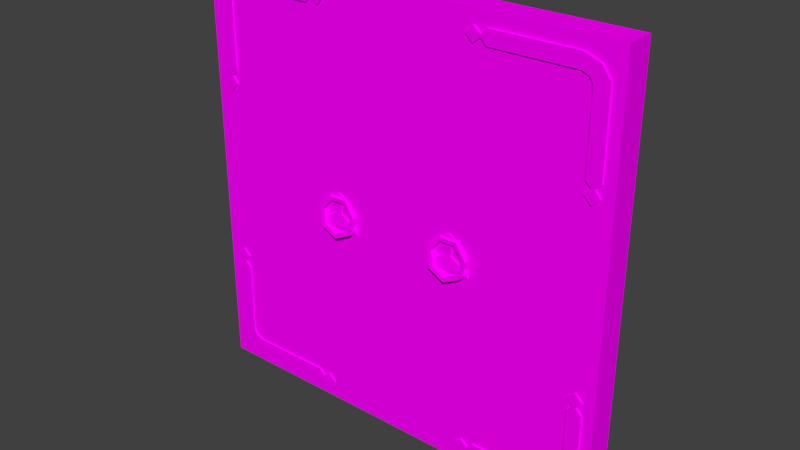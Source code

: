 # Source: Gateway.blend  (saved by Blender 2.79.0; exported with 4.5.12 LTS)
import bpy
from mathutils import Matrix  # noqa: F401  (used for matrix-valued properties, if any)

bpy.ops.wm.read_factory_settings(use_empty=True)
scene = bpy.context.scene
scene.name = 'Scene'

# ---- collections
col_collection_1 = bpy.data.collections.new('Collection 1'); scene.collection.children.link(col_collection_1)

# ---- images (referenced by path relative to the original .blend; pixels are not part of the script)
import os
ASSET_DIR = os.environ.get("B2B_ASSET_DIR", "")  # directory of the original .blend (textures are referenced by path, not embedded)
HERE = os.path.dirname(os.path.abspath(__file__))  # packed textures are extracted next to this script under _unpacked/

def load_image(name, relpath, width, height, colorspace="sRGB"):
    """Load a texture the original file referenced (path relative to the .blend, or extracted next to this script)."""
    p = next((c for c in (os.path.join(HERE, relpath), os.path.join(ASSET_DIR, relpath)) if relpath and os.path.exists(c)), "")
    if p:
        img = bpy.data.images.load(p, check_existing=True)
        img.name = name
    else:  # same state as the original file: an image datablock whose file is absent (Cycles renders it pink)
        img = bpy.data.images.new(name, width, height)
        img.source = "FILE"
        img.filepath = "//" + (relpath or name)
    img.colorspace_settings.name = colorspace
    return img
img_ral_jpg = load_image('RAL.jpg', 'RAL.jpg', 1024, 1024, 'sRGB')

# ---- materials (node trees are filled in below, after node groups)
mat_material = bpy.data.materials.new('Material')
mat_material.alpha_threshold = 0.0
mat_material.roughness = 0.5
mat_material.line_color = (0.0, 0.0, 0.0, 1.0)

# ---- material node trees
mat_material.use_nodes = True; mat_material.node_tree.nodes.clear()
_N = mat_material.node_tree.nodes; _L = mat_material.node_tree.links
n0 = _N.new('ShaderNodeOutputMaterial'); n0.name = 'Вивід матеріалу'; n0.location = (300, 300)
n1 = _N.new('ShaderNodeBsdfDiffuse'); n1.name = 'Дифузія BSDF'; n1.location = (10, 300)
n2 = _N.new('ShaderNodeTexImage'); n2.name = 'Текстура з зображення'; n2.location = (-180, 300)
n2.width = 140
n2.image = img_ral_jpg
_L.new(n1.outputs[0], n0.inputs[0])
_L.new(n2.outputs[0], n1.inputs[0])
n0.is_active_output = True

# ---- world
world_world = bpy.data.worlds.new('World'); scene.world = world_world
world_world.color = (0.05088, 0.05088, 0.05088)
world_world.use_sun_shadow = False
world_world.sun_shadow_jitter_overblur = 0.0
world_world.cycles.sampling_method = 'MANUAL'

# ---- meshes
me_000 = bpy.data.meshes.new('Куб.000')
me_000.from_pydata([(-15.0, -1.0, 0.0), (-15.0, -1.0, 30.0), (-15.0, 1.0, 0.0), (-15.0, 1.0, 30.0), (0.0, -1.0, 0.0), (0.0, -1.0, 30.0), (0.0, 1.0, 0.0), (0.0, 1.0, 30.0), (-8.363, -1.0, 29.1), (-0.8058, -1.0, 27.9), (-1.416, -1.0, 28.69), (-2.534, -1.0, 29.1), (-0.8058, -1.0, 22.25), (-1.206, -1.0, 21.9), (-0.8058, -1.0, 21.4), (-1.306, -1.0, 20.9), (-1.806, -1.0, 21.4), (-1.406, -1.0, 21.9), (-1.806, -1.0, 22.25), (-1.806, -1.0, 27.5), (-2.038, -1.0, 27.89), (-2.534, -1.0, 28.1), (-8.367, -1.0, 28.1), (-8.777, -1.0, 28.5), (-9.276, -1.0, 28.1), (-9.774, -1.0, 28.6), (-9.276, -1.0, 29.1), (-8.777, -1.0, 28.7), (-8.363, -1.0, 0.8037), (-0.8058, -1.0, 2.003), (-1.416, -1.0, 1.218), (-2.534, -1.0, 0.8037), (-0.8058, -1.0, 7.649), (-1.206, -1.0, 8.008), (-0.8058, -1.0, 8.507), (-1.306, -1.0, 9.005), (-1.806, -1.0, 8.507), (-1.406, -1.0, 8.008), (-1.806, -1.0, 7.649), (-1.806, -1.0, 2.401), (-2.038, -1.0, 2.016), (-2.534, -1.0, 1.804), (-8.367, -1.0, 1.804), (-8.777, -1.0, 1.404), (-9.276, -1.0, 1.804), (-9.774, -1.0, 1.304), (-9.276, -1.0, 0.8037), (-8.777, -1.0, 1.204), (-8.363, -1.1, 29.1), (-0.8058, -1.1, 27.9), (-1.416, -1.1, 28.69), (-2.534, -1.1, 29.1), (-0.8058, -1.1, 22.25), (-1.206, -1.1, 21.9), (-0.8058, -1.1, 21.4), (-1.306, -1.1, 20.9), (-1.806, -1.1, 21.4), (-1.406, -1.1, 21.9), (-1.806, -1.1, 22.25), (-1.806, -1.1, 27.5), (-2.038, -1.1, 27.89), (-2.534, -1.1, 28.1), (-8.367, -1.1, 28.1), (-8.777, -1.1, 28.5), (-9.276, -1.1, 28.1), (-9.774, -1.1, 28.6), (-9.276, -1.1, 29.1), (-8.777, -1.1, 28.7), (-8.363, -1.1, 0.8037), (-0.8058, -1.1, 2.003), (-1.416, -1.1, 1.218), (-2.534, -1.1, 0.8037), (-0.8058, -1.1, 7.649), (-1.206, -1.1, 8.008), (-0.8058, -1.1, 8.507), (-1.306, -1.1, 9.005), (-1.806, -1.1, 8.507), (-1.406, -1.1, 8.008), (-1.806, -1.1, 7.649), (-1.806, -1.1, 2.401), (-2.038, -1.1, 2.016), (-2.534, -1.1, 1.804), (-8.367, -1.1, 1.804), (-8.777, -1.1, 1.404), (-9.276, -1.1, 1.804), (-9.774, -1.1, 1.304), (-9.276, -1.1, 0.8037), (-8.777, -1.1, 1.204), (-10.69, -0.9549, 16.15), (-10.54, -0.9549, 16.15), (-11.2, -0.9549, 15.84), (-10.03, -0.9549, 15.84), (-11.2, -0.9549, 15.66), (-10.03, -0.9549, 15.66), (-10.85, -0.9549, 15.42), (-10.38, -0.9549, 15.42), (-10.81, -0.9549, 14.74), (-10.41, -0.9549, 14.74), (-12.07, -0.9549, 13.97), (-9.153, -0.9549, 13.97), (-12.07, -0.9549, 13.77), (-9.153, -0.9549, 13.77), (-10.69, -1.07, 16.15), (-10.54, -1.07, 16.15), (-11.2, -1.07, 15.84), (-10.03, -1.07, 15.84), (-11.2, -1.07, 15.66), (-10.03, -1.07, 15.66), (-10.85, -1.07, 15.42), (-10.38, -1.07, 15.42), (-10.81, -1.07, 14.74), (-10.41, -1.07, 14.74), (-12.07, -1.181, 13.97), (-9.153, -1.181, 13.97), (-12.07, -1.181, 13.77), (-9.153, -1.181, 13.77), (-12.07, -0.9549, 13.64), (-9.153, -0.9549, 13.64), (-12.07, -1.106, 13.64), (-9.153, -1.106, 13.64), (-10.96, -0.9549, 13.41), (-10.27, -0.9549, 13.41), (-10.96, -1.106, 13.41), (-10.27, -1.106, 13.41), (-10.96, -0.9549, 12.69), (-10.27, -0.9549, 12.69), (-10.96, -1.001, 12.69), (-10.27, -1.001, 12.69), (-11.13, -0.9126, 15.56), (-11.12, -1.205, 15.56), (-11.24, -1.208, 15.83), (-11.25, -0.9156, 15.83), (-11.78, -1.0, 14.75), (-11.75, -1.29, 14.78), (-12.03, -1.315, 14.85), (-12.07, -1.025, 14.82), (-11.55, -1.11, 13.75), (-11.53, -1.397, 13.8), (-11.76, -1.448, 13.62), (-11.78, -1.161, 13.57), (-10.62, -1.159, 13.29), (-10.62, -1.445, 13.35), (-10.62, -1.508, 13.07), (-10.62, -1.222, 13.01), (-9.68, -1.111, 13.74), (-9.704, -1.398, 13.79), (-9.477, -1.449, 13.61), (-9.453, -1.162, 13.56), (-9.443, -1.001, 14.74), (-9.474, -1.291, 14.77), (-9.19, -1.316, 14.84), (-9.159, -1.026, 14.81), (-10.09, -0.9131, 15.56), (-10.1, -1.205, 15.56), (-9.975, -1.209, 15.82), (-9.961, -0.9163, 15.82)], [], [(0, 1, 3, 2), (2, 3, 7, 6), (6, 7, 5, 4), (4, 5, 1, 0), (2, 6, 4, 0), (7, 3, 1, 5), (39, 40, 80, 79), (22, 62, 63, 23), (13, 53, 54, 14), (40, 41, 81, 80), (8, 27, 67, 48), (14, 54, 55, 15), (41, 42, 82, 81), (32, 33, 73, 72), (15, 55, 56, 16), (43, 44, 84, 83), (29, 32, 72, 69), (16, 56, 57, 17), (44, 45, 85, 84), (30, 29, 69, 70), (17, 57, 58, 18), (45, 46, 86, 85), (31, 30, 70, 71), (18, 58, 59, 19), (46, 47, 87, 86), (28, 31, 71, 68), (19, 59, 60, 20), (42, 43, 83, 82), (33, 34, 74, 73), (20, 60, 61, 21), (28, 68, 87, 47), (34, 35, 75, 74), (21, 61, 62, 22), (12, 52, 53, 13), (35, 36, 76, 75), (23, 63, 64, 24), (9, 49, 52, 12), (36, 37, 77, 76), (24, 64, 65, 25), (10, 50, 49, 9), (37, 38, 78, 77), (25, 65, 66, 26), (11, 51, 50, 10), (38, 39, 79, 78), (26, 66, 67, 27), (8, 48, 51, 11), (52, 49, 50, 51, 48, 67, 66, 65, 64, 63, 62, 61, 60, 59, 58, 57, 56, 55, 54, 53), (72, 73, 74, 75, 76, 77, 78, 79, 80, 81, 82, 83, 84, 85, 86, 87, 68, 71, 70, 69), (88, 89, 91, 90), (90, 91, 93, 92), (92, 93, 95, 94), (94, 95, 97, 96), (96, 97, 99, 98), (98, 99, 101, 100), (102, 104, 105, 103), (104, 106, 107, 105), (106, 108, 109, 107), (108, 110, 111, 109), (110, 112, 113, 111), (112, 114, 115, 113), (94, 108, 106, 92), (89, 103, 105, 91), (99, 113, 115, 101), (90, 104, 102, 88), (100, 114, 112, 98), (95, 109, 111, 97), (96, 110, 108, 94), (91, 105, 107, 93), (92, 106, 104, 90), (97, 111, 113, 99), (88, 102, 103, 89), (98, 112, 110, 96), (93, 107, 109, 95), (115, 114, 118, 119), (117, 119, 123, 121), (101, 115, 119, 117), (100, 101, 117, 116), (114, 100, 116, 118), (122, 120, 124, 126), (116, 117, 121, 120), (118, 116, 120, 122), (119, 118, 122, 123), (125, 127, 126, 124), (123, 122, 126, 127), (121, 123, 127, 125), (120, 121, 125, 124), (129, 133, 132, 128), (130, 134, 133, 129), (131, 135, 134, 130), (128, 132, 135, 131), (133, 137, 136, 132), (134, 138, 137, 133), (135, 139, 138, 134), (132, 136, 139, 135), (137, 141, 140, 136), (138, 142, 141, 137), (139, 143, 142, 138), (136, 140, 143, 139), (141, 145, 144, 140), (142, 146, 145, 141), (143, 147, 146, 142), (140, 144, 147, 143), (145, 149, 148, 144), (146, 150, 149, 145), (147, 151, 150, 146), (144, 148, 151, 147), (149, 153, 152, 148), (150, 154, 153, 149), (151, 155, 154, 150), (148, 152, 155, 151), (153, 129, 128, 152), (154, 130, 129, 153), (155, 131, 130, 154), (152, 128, 131, 155)])
_uv = me_000.uv_layers.new(name='UVКарта')
_uv.uv.foreach_set('vector', [0.6121, 0.1321, 0.6121, 0.1389, 0.6119, 0.1389, 0.6119, 0.1321, 0.6087, 0.1389, 0.6087, 0.1321, 0.6103, 0.1321, 0.6103, 0.1389, 0.6123, 0.1321, 0.6123, 0.1389, 0.6121, 0.1389, 0.6121, 0.1321, 0.6103, 0.1389, 0.6103, 0.1321, 0.6119, 0.1321, 0.6119, 0.1389, 0.6123, 0.1389, 0.6123, 0.1355, 0.6125, 0.1355, 0.6125, 0.1389, 0.6125, 0.1321, 0.6125, 0.1355, 0.6123, 0.1355, 0.6123, 0.1321, 0.8335, 0.05367, 0.8332, 0.05357, 0.8332, 0.05345, 0.8335, 0.05355, 0.8301, 0.0519, 0.8301, 0.05181, 0.8298, 0.05171, 0.8298, 0.05182, 0.837, 0.05111, 0.8369, 0.05123, 0.8373, 0.05134, 0.8373, 0.05127, 0.8332, 0.05357, 0.8329, 0.05364, 0.8329, 0.05354, 0.8332, 0.05345, 0.8299, 0.05098, 0.8297, 0.05143, 0.8297, 0.05152, 0.8299, 0.05106, 0.8373, 0.05127, 0.8373, 0.05134, 0.8374, 0.05173, 0.8375, 0.05177, 0.8329, 0.05364, 0.8301, 0.05554, 0.8301, 0.05545, 0.8329, 0.05354, 0.8367, 0.05429, 0.837, 0.05476, 0.8369, 0.05487, 0.8367, 0.05439, 0.8375, 0.05177, 0.8374, 0.05173, 0.8372, 0.05188, 0.8372, 0.05199, 0.8298, 0.05547, 0.8297, 0.05588, 0.8296, 0.05582, 0.8298, 0.05536, 0.8337, 0.05224, 0.8367, 0.05429, 0.8367, 0.05439, 0.8337, 0.05235, 0.8372, 0.05199, 0.8372, 0.05188, 0.8369, 0.05146, 0.8369, 0.0516, 0.8297, 0.05588, 0.8294, 0.05588, 0.8294, 0.05581, 0.8296, 0.05582, 0.8331, 0.05224, 0.8337, 0.05224, 0.8337, 0.05235, 0.8331, 0.05234, 0.8369, 0.0516, 0.8369, 0.05146, 0.8365, 0.05161, 0.8365, 0.05172, 0.8294, 0.05588, 0.8294, 0.05537, 0.8294, 0.05542, 0.8294, 0.05581, 0.8325, 0.05256, 0.8331, 0.05224, 0.8331, 0.05234, 0.8325, 0.05265, 0.8365, 0.05172, 0.8365, 0.05161, 0.8335, 0.04991, 0.8335, 0.05003, 0.8294, 0.05537, 0.8297, 0.05507, 0.8297, 0.05516, 0.8294, 0.05542, 0.8299, 0.05463, 0.8325, 0.05256, 0.8325, 0.05265, 0.8299, 0.0547, 0.8335, 0.05003, 0.8335, 0.04991, 0.8332, 0.04981, 0.8332, 0.04992, 0.8301, 0.05554, 0.8298, 0.05547, 0.8298, 0.05536, 0.8301, 0.05545, 0.837, 0.05476, 0.8373, 0.05491, 0.8373, 0.05498, 0.8369, 0.05487, 0.8332, 0.04992, 0.8332, 0.04981, 0.8329, 0.0499, 0.8329, 0.04999, 0.8299, 0.05463, 0.8299, 0.0547, 0.8297, 0.05516, 0.8297, 0.05507, 0.8373, 0.05491, 0.8375, 0.05541, 0.8374, 0.05538, 0.8373, 0.05498, 0.8329, 0.04999, 0.8329, 0.0499, 0.8301, 0.05181, 0.8301, 0.0519, 0.8367, 0.05065, 0.8367, 0.05074, 0.8369, 0.05123, 0.837, 0.05111, 0.8375, 0.05541, 0.8372, 0.05563, 0.8372, 0.05553, 0.8374, 0.05538, 0.8298, 0.05182, 0.8298, 0.05171, 0.8296, 0.05218, 0.8297, 0.05224, 0.8337, 0.0486, 0.8337, 0.0487, 0.8367, 0.05074, 0.8367, 0.05065, 0.8372, 0.05563, 0.8369, 0.05525, 0.8369, 0.05511, 0.8372, 0.05553, 0.8297, 0.05224, 0.8296, 0.05218, 0.8294, 0.05217, 0.8294, 0.05224, 0.8331, 0.0486, 0.8331, 0.0487, 0.8337, 0.0487, 0.8337, 0.0486, 0.8369, 0.05525, 0.8365, 0.05536, 0.8365, 0.05526, 0.8369, 0.05511, 0.8294, 0.05224, 0.8294, 0.05217, 0.8294, 0.05178, 0.8294, 0.05173, 0.8325, 0.04892, 0.8325, 0.04901, 0.8331, 0.0487, 0.8331, 0.0486, 0.8365, 0.05536, 0.8335, 0.05367, 0.8335, 0.05355, 0.8365, 0.05526, 0.8294, 0.05173, 0.8294, 0.05178, 0.8297, 0.05152, 0.8297, 0.05143, 0.8299, 0.05098, 0.8299, 0.05106, 0.8325, 0.04901, 0.8325, 0.04892, 0.8367, 0.05074, 0.8337, 0.0487, 0.8331, 0.0487, 0.8325, 0.04901, 0.8299, 0.05106, 0.8297, 0.05152, 0.8294, 0.05178, 0.8294, 0.05217, 0.8296, 0.05218, 0.8298, 0.05171, 0.8301, 0.05181, 0.8329, 0.0499, 0.8332, 0.04981, 0.8335, 0.04991, 0.8365, 0.05161, 0.8369, 0.05146, 0.8372, 0.05188, 0.8374, 0.05173, 0.8373, 0.05134, 0.8369, 0.05123, 0.8367, 0.05439, 0.8369, 0.05487, 0.8373, 0.05498, 0.8374, 0.05538, 0.8372, 0.05553, 0.8369, 0.05511, 0.8365, 0.05526, 0.8335, 0.05355, 0.8332, 0.05345, 0.8329, 0.05354, 0.8301, 0.05545, 0.8298, 0.05536, 0.8296, 0.05582, 0.8294, 0.05581, 0.8294, 0.05542, 0.8297, 0.05516, 0.8299, 0.0547, 0.8325, 0.05265, 0.8331, 0.05234, 0.8337, 0.05235, 0.8471, 0.135, 0.8472, 0.1351, 0.8473, 0.1356, 0.8468, 0.135, 0.8468, 0.135, 0.8473, 0.1356, 0.8472, 0.1357, 0.8468, 0.1351, 0.8468, 0.1351, 0.8472, 0.1357, 0.847, 0.1357, 0.8468, 0.1354, 0.8468, 0.1354, 0.847, 0.1357, 0.8468, 0.1361, 0.8466, 0.1359, 0.8466, 0.1359, 0.8468, 0.1361, 0.847, 0.1373, 0.846, 0.1357, 0.846, 0.1357, 0.847, 0.1373, 0.8469, 0.1374, 0.8459, 0.1358, 0.8446, 0.135, 0.8449, 0.135, 0.8445, 0.1356, 0.8446, 0.1351, 0.8449, 0.135, 0.845, 0.1351, 0.8445, 0.1357, 0.8445, 0.1356, 0.845, 0.1351, 0.8449, 0.1354, 0.8447, 0.1357, 0.8445, 0.1357, 0.8449, 0.1354, 0.8451, 0.1359, 0.845, 0.1361, 0.8447, 0.1357, 0.8451, 0.1359, 0.8458, 0.1357, 0.8447, 0.1373, 0.845, 0.1361, 0.8458, 0.1357, 0.8458, 0.1358, 0.8448, 0.1374, 0.8447, 0.1373, 0.8461, 0.1399, 0.8461, 0.1399, 0.8461, 0.1402, 0.8461, 0.1402, 0.8475, 0.1396, 0.8474, 0.1396, 0.8474, 0.1392, 0.8475, 0.1392, 0.8461, 0.1401, 0.846, 0.1401, 0.846, 0.14, 0.8461, 0.14, 0.8475, 0.1401, 0.8474, 0.1401, 0.8474, 0.1397, 0.8475, 0.1397, 0.8459, 0.14, 0.846, 0.14, 0.846, 0.1401, 0.8459, 0.1401, 0.8474, 0.1374, 0.8473, 0.1374, 0.8473, 0.1368, 0.8474, 0.1368, 0.8474, 0.1375, 0.8474, 0.1375, 0.8474, 0.1369, 0.8474, 0.1369, 0.8463, 0.14, 0.8462, 0.14, 0.8462, 0.1399, 0.8463, 0.1399, 0.8462, 0.1399, 0.8462, 0.1399, 0.8462, 0.14, 0.8462, 0.14, 0.8474, 0.1402, 0.8474, 0.1402, 0.8473, 0.1392, 0.8474, 0.1392, 0.8475, 0.1397, 0.8474, 0.1397, 0.8474, 0.1396, 0.8475, 0.1396, 0.8475, 0.1385, 0.8474, 0.1385, 0.8474, 0.1375, 0.8475, 0.1375, 0.8462, 0.1402, 0.8461, 0.1402, 0.8461, 0.1399, 0.8462, 0.1399, 0.8448, 0.1374, 0.8458, 0.1358, 0.8459, 0.1359, 0.8448, 0.1375, 0.8475, 0.1359, 0.8474, 0.1359, 0.8474, 0.135, 0.8475, 0.135, 0.8461, 0.14, 0.846, 0.14, 0.846, 0.1399, 0.8461, 0.1399, 0.8459, 0.1358, 0.8469, 0.1374, 0.8469, 0.1375, 0.8459, 0.1359, 0.846, 0.14, 0.8459, 0.14, 0.8459, 0.1399, 0.8459, 0.1399, 0.8458, 0.1394, 0.8459, 0.1394, 0.8459, 0.14, 0.8458, 0.14, 0.8459, 0.1359, 0.8469, 0.1375, 0.8464, 0.137, 0.8462, 0.1366, 0.8473, 0.1403, 0.8473, 0.1403, 0.8473, 0.1393, 0.8473, 0.1393, 0.8448, 0.1375, 0.8459, 0.1359, 0.8455, 0.1366, 0.8453, 0.137, 0.8474, 0.1391, 0.8474, 0.1391, 0.8474, 0.1385, 0.8474, 0.1385, 0.8453, 0.137, 0.8455, 0.1366, 0.8458, 0.1371, 0.8455, 0.1375, 0.8473, 0.1374, 0.8473, 0.1374, 0.8473, 0.1368, 0.8473, 0.1368, 0.8462, 0.1366, 0.8464, 0.137, 0.8462, 0.1375, 0.846, 0.1371, 0.8447, 0.1409, 0.8447, 0.1407, 0.8447, 0.1407, 0.8447, 0.1409, 0.845, 0.1406, 0.8449, 0.1404, 0.8449, 0.1404, 0.845, 0.1406, 0.8447, 0.1407, 0.8447, 0.141, 0.8446, 0.141, 0.8446, 0.1407, 0.8447, 0.1406, 0.8448, 0.1406, 0.8448, 0.1407, 0.8447, 0.1406, 0.8446, 0.141, 0.8446, 0.1409, 0.8446, 0.1409, 0.8446, 0.1411, 0.8449, 0.1404, 0.845, 0.1402, 0.845, 0.1402, 0.8449, 0.1404, 0.845, 0.1407, 0.845, 0.1409, 0.845, 0.1409, 0.845, 0.1407, 0.8448, 0.1406, 0.8449, 0.1405, 0.8449, 0.1405, 0.8448, 0.1407, 0.8446, 0.1409, 0.8446, 0.1407, 0.8446, 0.1407, 0.8446, 0.1409, 0.845, 0.1402, 0.8451, 0.1401, 0.8451, 0.1402, 0.845, 0.1402, 0.845, 0.1409, 0.845, 0.1411, 0.845, 0.1411, 0.845, 0.1409, 0.8449, 0.1405, 0.8449, 0.1403, 0.8449, 0.1403, 0.8449, 0.1405, 0.8451, 0.1407, 0.8451, 0.1409, 0.845, 0.1409, 0.845, 0.1407, 0.8451, 0.1401, 0.8452, 0.1403, 0.8452, 0.1403, 0.8451, 0.1402, 0.8449, 0.1412, 0.8449, 0.1409, 0.8449, 0.1409, 0.8449, 0.1412, 0.8449, 0.1403, 0.8448, 0.1402, 0.8448, 0.1401, 0.8449, 0.1403, 0.8451, 0.1409, 0.8451, 0.1411, 0.845, 0.1411, 0.845, 0.1409, 0.8452, 0.1403, 0.8452, 0.1405, 0.8452, 0.1405, 0.8452, 0.1403, 0.8449, 0.1409, 0.8449, 0.1407, 0.8449, 0.1407, 0.8449, 0.1409, 0.8448, 0.1402, 0.8447, 0.1402, 0.8447, 0.1402, 0.8448, 0.1401, 0.845, 0.1407, 0.845, 0.1409, 0.845, 0.1409, 0.845, 0.1407, 0.8452, 0.1405, 0.8451, 0.1407, 0.8451, 0.1406, 0.8452, 0.1405, 0.8449, 0.1412, 0.8449, 0.1409, 0.845, 0.1409, 0.845, 0.1412, 0.8447, 0.1402, 0.8446, 0.1404, 0.8446, 0.1404, 0.8447, 0.1402, 0.845, 0.1409, 0.845, 0.1411, 0.845, 0.1411, 0.845, 0.1409, 0.8451, 0.1407, 0.845, 0.1406, 0.845, 0.1406, 0.8451, 0.1406, 0.8449, 0.1409, 0.8449, 0.1407, 0.845, 0.1407, 0.845, 0.1409, 0.8446, 0.1404, 0.8447, 0.1406, 0.8447, 0.1406, 0.8446, 0.1404])
me_000.materials.append(mat_material)
me_000.use_remesh_preserve_volume = False
me_000.use_remesh_preserve_attributes = False
me_000.use_mirror_vertex_groups = False
me_000.update()
me_001 = bpy.data.meshes.new('Куб.001')
me_001.from_pydata([(-15.0, -1.0, 0.0), (-15.0, -1.0, 30.0), (-15.0, 1.0, 0.0), (-15.0, 1.0, 30.0), (0.0, -1.0, 0.0), (0.0, -1.0, 30.0), (0.0, 1.0, 0.0), (0.0, 1.0, 30.0), (-8.363, -1.0, 29.1), (-0.8058, -1.0, 27.9), (-1.416, -1.0, 28.69), (-2.534, -1.0, 29.1), (-0.8058, -1.0, 22.25), (-1.206, -1.0, 21.9), (-0.8058, -1.0, 21.4), (-1.306, -1.0, 20.9), (-1.806, -1.0, 21.4), (-1.406, -1.0, 21.9), (-1.806, -1.0, 22.25), (-1.806, -1.0, 27.5), (-2.038, -1.0, 27.89), (-2.534, -1.0, 28.1), (-8.367, -1.0, 28.1), (-8.777, -1.0, 28.5), (-9.276, -1.0, 28.1), (-9.774, -1.0, 28.6), (-9.276, -1.0, 29.1), (-8.777, -1.0, 28.7), (-8.363, -1.0, 0.8037), (-0.8058, -1.0, 2.003), (-1.416, -1.0, 1.218), (-2.534, -1.0, 0.8037), (-0.8058, -1.0, 7.649), (-1.206, -1.0, 8.008), (-0.8058, -1.0, 8.507), (-1.306, -1.0, 9.005), (-1.806, -1.0, 8.507), (-1.406, -1.0, 8.008), (-1.806, -1.0, 7.649), (-1.806, -1.0, 2.401), (-2.038, -1.0, 2.016), (-2.534, -1.0, 1.804), (-8.367, -1.0, 1.804), (-8.777, -1.0, 1.404), (-9.276, -1.0, 1.804), (-9.774, -1.0, 1.304), (-9.276, -1.0, 0.8037), (-8.777, -1.0, 1.204), (-8.363, -1.1, 29.1), (-0.8058, -1.1, 27.9), (-1.416, -1.1, 28.69), (-2.534, -1.1, 29.1), (-0.8058, -1.1, 22.25), (-1.206, -1.1, 21.9), (-0.8058, -1.1, 21.4), (-1.306, -1.1, 20.9), (-1.806, -1.1, 21.4), (-1.406, -1.1, 21.9), (-1.806, -1.1, 22.25), (-1.806, -1.1, 27.5), (-2.038, -1.1, 27.89), (-2.534, -1.1, 28.1), (-8.367, -1.1, 28.1), (-8.777, -1.1, 28.5), (-9.276, -1.1, 28.1), (-9.774, -1.1, 28.6), (-9.276, -1.1, 29.1), (-8.777, -1.1, 28.7), (-8.363, -1.1, 0.8037), (-0.8058, -1.1, 2.003), (-1.416, -1.1, 1.218), (-2.534, -1.1, 0.8037), (-0.8058, -1.1, 7.649), (-1.206, -1.1, 8.008), (-0.8058, -1.1, 8.507), (-1.306, -1.1, 9.005), (-1.806, -1.1, 8.507), (-1.406, -1.1, 8.008), (-1.806, -1.1, 7.649), (-1.806, -1.1, 2.401), (-2.038, -1.1, 2.016), (-2.534, -1.1, 1.804), (-8.367, -1.1, 1.804), (-8.777, -1.1, 1.404), (-9.276, -1.1, 1.804), (-9.774, -1.1, 1.304), (-9.276, -1.1, 0.8037), (-8.777, -1.1, 1.204), (-10.69, -0.9549, 16.15), (-10.54, -0.9549, 16.15), (-11.2, -0.9549, 15.84), (-10.03, -0.9549, 15.84), (-11.2, -0.9549, 15.66), (-10.03, -0.9549, 15.66), (-10.85, -0.9549, 15.42), (-10.38, -0.9549, 15.42), (-10.81, -0.9549, 14.74), (-10.41, -0.9549, 14.74), (-12.07, -0.9549, 13.97), (-9.153, -0.9549, 13.97), (-12.07, -0.9549, 13.77), (-9.153, -0.9549, 13.77), (-10.69, -1.07, 16.15), (-10.54, -1.07, 16.15), (-11.2, -1.07, 15.84), (-10.03, -1.07, 15.84), (-11.2, -1.07, 15.66), (-10.03, -1.07, 15.66), (-10.85, -1.07, 15.42), (-10.38, -1.07, 15.42), (-10.81, -1.07, 14.74), (-10.41, -1.07, 14.74), (-12.07, -1.181, 13.97), (-9.153, -1.181, 13.97), (-12.07, -1.181, 13.77), (-9.153, -1.181, 13.77), (-12.07, -0.9549, 13.64), (-9.153, -0.9549, 13.64), (-12.07, -1.106, 13.64), (-9.153, -1.106, 13.64), (-10.96, -0.9549, 13.41), (-10.27, -0.9549, 13.41), (-10.96, -1.106, 13.41), (-10.27, -1.106, 13.41), (-10.96, -0.9549, 12.69), (-10.27, -0.9549, 12.69), (-10.96, -1.001, 12.69), (-10.27, -1.001, 12.69), (-11.13, -0.9126, 15.56), (-11.12, -1.205, 15.56), (-11.24, -1.208, 15.83), (-11.25, -0.9156, 15.83), (-11.78, -1.0, 14.75), (-11.75, -1.29, 14.78), (-12.03, -1.315, 14.85), (-12.07, -1.025, 14.82), (-11.55, -1.11, 13.75), (-11.53, -1.397, 13.8), (-11.76, -1.448, 13.62), (-11.78, -1.161, 13.57), (-10.62, -1.159, 13.29), (-10.62, -1.445, 13.35), (-10.62, -1.508, 13.07), (-10.62, -1.222, 13.01), (-9.68, -1.111, 13.74), (-9.704, -1.398, 13.79), (-9.477, -1.449, 13.61), (-9.453, -1.162, 13.56), (-9.443, -1.001, 14.74), (-9.474, -1.291, 14.77), (-9.19, -1.316, 14.84), (-9.159, -1.026, 14.81), (-10.09, -0.9131, 15.56), (-10.1, -1.205, 15.56), (-9.975, -1.209, 15.82), (-9.961, -0.9163, 15.82)], [], [(0, 1, 3, 2), (2, 3, 7, 6), (6, 7, 5, 4), (4, 5, 1, 0), (2, 6, 4, 0), (7, 3, 1, 5), (39, 40, 80, 79), (22, 62, 63, 23), (13, 53, 54, 14), (40, 41, 81, 80), (8, 27, 67, 48), (14, 54, 55, 15), (41, 42, 82, 81), (32, 33, 73, 72), (15, 55, 56, 16), (43, 44, 84, 83), (29, 32, 72, 69), (16, 56, 57, 17), (44, 45, 85, 84), (30, 29, 69, 70), (17, 57, 58, 18), (45, 46, 86, 85), (31, 30, 70, 71), (18, 58, 59, 19), (46, 47, 87, 86), (28, 31, 71, 68), (19, 59, 60, 20), (42, 43, 83, 82), (33, 34, 74, 73), (20, 60, 61, 21), (28, 68, 87, 47), (34, 35, 75, 74), (21, 61, 62, 22), (12, 52, 53, 13), (35, 36, 76, 75), (23, 63, 64, 24), (9, 49, 52, 12), (36, 37, 77, 76), (24, 64, 65, 25), (10, 50, 49, 9), (37, 38, 78, 77), (25, 65, 66, 26), (11, 51, 50, 10), (38, 39, 79, 78), (26, 66, 67, 27), (8, 48, 51, 11), (52, 49, 50, 51, 48, 67, 66, 65, 64, 63, 62, 61, 60, 59, 58, 57, 56, 55, 54, 53), (72, 73, 74, 75, 76, 77, 78, 79, 80, 81, 82, 83, 84, 85, 86, 87, 68, 71, 70, 69), (88, 89, 91, 90), (90, 91, 93, 92), (92, 93, 95, 94), (94, 95, 97, 96), (96, 97, 99, 98), (98, 99, 101, 100), (102, 104, 105, 103), (104, 106, 107, 105), (106, 108, 109, 107), (108, 110, 111, 109), (110, 112, 113, 111), (112, 114, 115, 113), (94, 108, 106, 92), (89, 103, 105, 91), (99, 113, 115, 101), (90, 104, 102, 88), (100, 114, 112, 98), (95, 109, 111, 97), (96, 110, 108, 94), (91, 105, 107, 93), (92, 106, 104, 90), (97, 111, 113, 99), (88, 102, 103, 89), (98, 112, 110, 96), (93, 107, 109, 95), (115, 114, 118, 119), (117, 119, 123, 121), (101, 115, 119, 117), (100, 101, 117, 116), (114, 100, 116, 118), (122, 120, 124, 126), (116, 117, 121, 120), (118, 116, 120, 122), (119, 118, 122, 123), (125, 127, 126, 124), (123, 122, 126, 127), (121, 123, 127, 125), (120, 121, 125, 124), (129, 133, 132, 128), (130, 134, 133, 129), (131, 135, 134, 130), (128, 132, 135, 131), (133, 137, 136, 132), (134, 138, 137, 133), (135, 139, 138, 134), (132, 136, 139, 135), (137, 141, 140, 136), (138, 142, 141, 137), (139, 143, 142, 138), (136, 140, 143, 139), (141, 145, 144, 140), (142, 146, 145, 141), (143, 147, 146, 142), (140, 144, 147, 143), (145, 149, 148, 144), (146, 150, 149, 145), (147, 151, 150, 146), (144, 148, 151, 147), (149, 153, 152, 148), (150, 154, 153, 149), (151, 155, 154, 150), (148, 152, 155, 151), (153, 129, 128, 152), (154, 130, 129, 153), (155, 131, 130, 154), (152, 128, 131, 155)])
_uv = me_001.uv_layers.new(name='UVКарта')
_uv.uv.foreach_set('vector', [0.6121, 0.1321, 0.6121, 0.1389, 0.6119, 0.1389, 0.6119, 0.1321, 0.6087, 0.1389, 0.6087, 0.1321, 0.6103, 0.1321, 0.6103, 0.1389, 0.6123, 0.1321, 0.6123, 0.1389, 0.6121, 0.1389, 0.6121, 0.1321, 0.6103, 0.1389, 0.6103, 0.1321, 0.6119, 0.1321, 0.6119, 0.1389, 0.6123, 0.1389, 0.6123, 0.1355, 0.6125, 0.1355, 0.6125, 0.1389, 0.6125, 0.1321, 0.6125, 0.1355, 0.6123, 0.1355, 0.6123, 0.1321, 0.8335, 0.05367, 0.8332, 0.05357, 0.8332, 0.05345, 0.8335, 0.05355, 0.8301, 0.0519, 0.8301, 0.05181, 0.8298, 0.05171, 0.8298, 0.05182, 0.837, 0.05111, 0.8369, 0.05123, 0.8373, 0.05134, 0.8373, 0.05127, 0.8332, 0.05357, 0.8329, 0.05364, 0.8329, 0.05354, 0.8332, 0.05345, 0.8299, 0.05098, 0.8297, 0.05143, 0.8297, 0.05152, 0.8299, 0.05106, 0.8373, 0.05127, 0.8373, 0.05134, 0.8374, 0.05173, 0.8375, 0.05177, 0.8329, 0.05364, 0.8301, 0.05554, 0.8301, 0.05545, 0.8329, 0.05354, 0.8367, 0.05429, 0.837, 0.05476, 0.8369, 0.05487, 0.8367, 0.05439, 0.8375, 0.05177, 0.8374, 0.05173, 0.8372, 0.05188, 0.8372, 0.05199, 0.8298, 0.05547, 0.8297, 0.05588, 0.8296, 0.05582, 0.8298, 0.05536, 0.8337, 0.05224, 0.8367, 0.05429, 0.8367, 0.05439, 0.8337, 0.05235, 0.8372, 0.05199, 0.8372, 0.05188, 0.8369, 0.05146, 0.8369, 0.0516, 0.8297, 0.05588, 0.8294, 0.05588, 0.8294, 0.05581, 0.8296, 0.05582, 0.8331, 0.05224, 0.8337, 0.05224, 0.8337, 0.05235, 0.8331, 0.05234, 0.8369, 0.0516, 0.8369, 0.05146, 0.8365, 0.05161, 0.8365, 0.05172, 0.8294, 0.05588, 0.8294, 0.05537, 0.8294, 0.05542, 0.8294, 0.05581, 0.8325, 0.05256, 0.8331, 0.05224, 0.8331, 0.05234, 0.8325, 0.05265, 0.8365, 0.05172, 0.8365, 0.05161, 0.8335, 0.04991, 0.8335, 0.05003, 0.8294, 0.05537, 0.8297, 0.05507, 0.8297, 0.05516, 0.8294, 0.05542, 0.8299, 0.05463, 0.8325, 0.05256, 0.8325, 0.05265, 0.8299, 0.0547, 0.8335, 0.05003, 0.8335, 0.04991, 0.8332, 0.04981, 0.8332, 0.04992, 0.8301, 0.05554, 0.8298, 0.05547, 0.8298, 0.05536, 0.8301, 0.05545, 0.837, 0.05476, 0.8373, 0.05491, 0.8373, 0.05498, 0.8369, 0.05487, 0.8332, 0.04992, 0.8332, 0.04981, 0.8329, 0.0499, 0.8329, 0.04999, 0.8299, 0.05463, 0.8299, 0.0547, 0.8297, 0.05516, 0.8297, 0.05507, 0.8373, 0.05491, 0.8375, 0.05541, 0.8374, 0.05538, 0.8373, 0.05498, 0.8329, 0.04999, 0.8329, 0.0499, 0.8301, 0.05181, 0.8301, 0.0519, 0.8367, 0.05065, 0.8367, 0.05074, 0.8369, 0.05123, 0.837, 0.05111, 0.8375, 0.05541, 0.8372, 0.05563, 0.8372, 0.05553, 0.8374, 0.05538, 0.8298, 0.05182, 0.8298, 0.05171, 0.8296, 0.05218, 0.8297, 0.05224, 0.8337, 0.0486, 0.8337, 0.0487, 0.8367, 0.05074, 0.8367, 0.05065, 0.8372, 0.05563, 0.8369, 0.05525, 0.8369, 0.05511, 0.8372, 0.05553, 0.8297, 0.05224, 0.8296, 0.05218, 0.8294, 0.05217, 0.8294, 0.05224, 0.8331, 0.0486, 0.8331, 0.0487, 0.8337, 0.0487, 0.8337, 0.0486, 0.8369, 0.05525, 0.8365, 0.05536, 0.8365, 0.05526, 0.8369, 0.05511, 0.8294, 0.05224, 0.8294, 0.05217, 0.8294, 0.05178, 0.8294, 0.05173, 0.8325, 0.04892, 0.8325, 0.04901, 0.8331, 0.0487, 0.8331, 0.0486, 0.8365, 0.05536, 0.8335, 0.05367, 0.8335, 0.05355, 0.8365, 0.05526, 0.8294, 0.05173, 0.8294, 0.05178, 0.8297, 0.05152, 0.8297, 0.05143, 0.8299, 0.05098, 0.8299, 0.05106, 0.8325, 0.04901, 0.8325, 0.04892, 0.8367, 0.05074, 0.8337, 0.0487, 0.8331, 0.0487, 0.8325, 0.04901, 0.8299, 0.05106, 0.8297, 0.05152, 0.8294, 0.05178, 0.8294, 0.05217, 0.8296, 0.05218, 0.8298, 0.05171, 0.8301, 0.05181, 0.8329, 0.0499, 0.8332, 0.04981, 0.8335, 0.04991, 0.8365, 0.05161, 0.8369, 0.05146, 0.8372, 0.05188, 0.8374, 0.05173, 0.8373, 0.05134, 0.8369, 0.05123, 0.8367, 0.05439, 0.8369, 0.05487, 0.8373, 0.05498, 0.8374, 0.05538, 0.8372, 0.05553, 0.8369, 0.05511, 0.8365, 0.05526, 0.8335, 0.05355, 0.8332, 0.05345, 0.8329, 0.05354, 0.8301, 0.05545, 0.8298, 0.05536, 0.8296, 0.05582, 0.8294, 0.05581, 0.8294, 0.05542, 0.8297, 0.05516, 0.8299, 0.0547, 0.8325, 0.05265, 0.8331, 0.05234, 0.8337, 0.05235, 0.8471, 0.135, 0.8472, 0.1351, 0.8473, 0.1356, 0.8468, 0.135, 0.8468, 0.135, 0.8473, 0.1356, 0.8472, 0.1357, 0.8468, 0.1351, 0.8468, 0.1351, 0.8472, 0.1357, 0.847, 0.1357, 0.8468, 0.1354, 0.8468, 0.1354, 0.847, 0.1357, 0.8468, 0.1361, 0.8466, 0.1359, 0.8466, 0.1359, 0.8468, 0.1361, 0.847, 0.1373, 0.846, 0.1357, 0.846, 0.1357, 0.847, 0.1373, 0.8469, 0.1374, 0.8459, 0.1358, 0.8446, 0.135, 0.8449, 0.135, 0.8445, 0.1356, 0.8446, 0.1351, 0.8449, 0.135, 0.845, 0.1351, 0.8445, 0.1357, 0.8445, 0.1356, 0.845, 0.1351, 0.8449, 0.1354, 0.8447, 0.1357, 0.8445, 0.1357, 0.8449, 0.1354, 0.8451, 0.1359, 0.845, 0.1361, 0.8447, 0.1357, 0.8451, 0.1359, 0.8458, 0.1357, 0.8447, 0.1373, 0.845, 0.1361, 0.8458, 0.1357, 0.8458, 0.1358, 0.8448, 0.1374, 0.8447, 0.1373, 0.8461, 0.1399, 0.8461, 0.1399, 0.8461, 0.1402, 0.8461, 0.1402, 0.8475, 0.1396, 0.8474, 0.1396, 0.8474, 0.1392, 0.8475, 0.1392, 0.8461, 0.1401, 0.846, 0.1401, 0.846, 0.14, 0.8461, 0.14, 0.8475, 0.1401, 0.8474, 0.1401, 0.8474, 0.1397, 0.8475, 0.1397, 0.8459, 0.14, 0.846, 0.14, 0.846, 0.1401, 0.8459, 0.1401, 0.8474, 0.1374, 0.8473, 0.1374, 0.8473, 0.1368, 0.8474, 0.1368, 0.8474, 0.1375, 0.8474, 0.1375, 0.8474, 0.1369, 0.8474, 0.1369, 0.8463, 0.14, 0.8462, 0.14, 0.8462, 0.1399, 0.8463, 0.1399, 0.8462, 0.1399, 0.8462, 0.1399, 0.8462, 0.14, 0.8462, 0.14, 0.8474, 0.1402, 0.8474, 0.1402, 0.8473, 0.1392, 0.8474, 0.1392, 0.8475, 0.1397, 0.8474, 0.1397, 0.8474, 0.1396, 0.8475, 0.1396, 0.8475, 0.1385, 0.8474, 0.1385, 0.8474, 0.1375, 0.8475, 0.1375, 0.8462, 0.1402, 0.8461, 0.1402, 0.8461, 0.1399, 0.8462, 0.1399, 0.8448, 0.1374, 0.8458, 0.1358, 0.8459, 0.1359, 0.8448, 0.1375, 0.8475, 0.1359, 0.8474, 0.1359, 0.8474, 0.135, 0.8475, 0.135, 0.8461, 0.14, 0.846, 0.14, 0.846, 0.1399, 0.8461, 0.1399, 0.8459, 0.1358, 0.8469, 0.1374, 0.8469, 0.1375, 0.8459, 0.1359, 0.846, 0.14, 0.8459, 0.14, 0.8459, 0.1399, 0.8459, 0.1399, 0.8458, 0.1394, 0.8459, 0.1394, 0.8459, 0.14, 0.8458, 0.14, 0.8459, 0.1359, 0.8469, 0.1375, 0.8464, 0.137, 0.8462, 0.1366, 0.8473, 0.1403, 0.8473, 0.1403, 0.8473, 0.1393, 0.8473, 0.1393, 0.8448, 0.1375, 0.8459, 0.1359, 0.8455, 0.1366, 0.8453, 0.137, 0.8474, 0.1391, 0.8474, 0.1391, 0.8474, 0.1385, 0.8474, 0.1385, 0.8453, 0.137, 0.8455, 0.1366, 0.8458, 0.1371, 0.8455, 0.1375, 0.8473, 0.1374, 0.8473, 0.1374, 0.8473, 0.1368, 0.8473, 0.1368, 0.8462, 0.1366, 0.8464, 0.137, 0.8462, 0.1375, 0.846, 0.1371, 0.8447, 0.1409, 0.8447, 0.1407, 0.8447, 0.1407, 0.8447, 0.1409, 0.845, 0.1406, 0.8449, 0.1404, 0.8449, 0.1404, 0.845, 0.1406, 0.8447, 0.1407, 0.8447, 0.141, 0.8446, 0.141, 0.8446, 0.1407, 0.8447, 0.1406, 0.8448, 0.1406, 0.8448, 0.1407, 0.8447, 0.1406, 0.8446, 0.141, 0.8446, 0.1409, 0.8446, 0.1409, 0.8446, 0.1411, 0.8449, 0.1404, 0.845, 0.1402, 0.845, 0.1402, 0.8449, 0.1404, 0.845, 0.1407, 0.845, 0.1409, 0.845, 0.1409, 0.845, 0.1407, 0.8448, 0.1406, 0.8449, 0.1405, 0.8449, 0.1405, 0.8448, 0.1407, 0.8446, 0.1409, 0.8446, 0.1407, 0.8446, 0.1407, 0.8446, 0.1409, 0.845, 0.1402, 0.8451, 0.1401, 0.8451, 0.1402, 0.845, 0.1402, 0.845, 0.1409, 0.845, 0.1411, 0.845, 0.1411, 0.845, 0.1409, 0.8449, 0.1405, 0.8449, 0.1403, 0.8449, 0.1403, 0.8449, 0.1405, 0.8451, 0.1407, 0.8451, 0.1409, 0.845, 0.1409, 0.845, 0.1407, 0.8451, 0.1401, 0.8452, 0.1403, 0.8452, 0.1403, 0.8451, 0.1402, 0.8449, 0.1412, 0.8449, 0.1409, 0.8449, 0.1409, 0.8449, 0.1412, 0.8449, 0.1403, 0.8448, 0.1402, 0.8448, 0.1401, 0.8449, 0.1403, 0.8451, 0.1409, 0.8451, 0.1411, 0.845, 0.1411, 0.845, 0.1409, 0.8452, 0.1403, 0.8452, 0.1405, 0.8452, 0.1405, 0.8452, 0.1403, 0.8449, 0.1409, 0.8449, 0.1407, 0.8449, 0.1407, 0.8449, 0.1409, 0.8448, 0.1402, 0.8447, 0.1402, 0.8447, 0.1402, 0.8448, 0.1401, 0.845, 0.1407, 0.845, 0.1409, 0.845, 0.1409, 0.845, 0.1407, 0.8452, 0.1405, 0.8451, 0.1407, 0.8451, 0.1406, 0.8452, 0.1405, 0.8449, 0.1412, 0.8449, 0.1409, 0.845, 0.1409, 0.845, 0.1412, 0.8447, 0.1402, 0.8446, 0.1404, 0.8446, 0.1404, 0.8447, 0.1402, 0.845, 0.1409, 0.845, 0.1411, 0.845, 0.1411, 0.845, 0.1409, 0.8451, 0.1407, 0.845, 0.1406, 0.845, 0.1406, 0.8451, 0.1406, 0.8449, 0.1409, 0.8449, 0.1407, 0.845, 0.1407, 0.845, 0.1409, 0.8446, 0.1404, 0.8447, 0.1406, 0.8447, 0.1406, 0.8446, 0.1404])
me_001.materials.append(mat_material)
me_001.use_remesh_preserve_volume = False
me_001.use_remesh_preserve_attributes = False
me_001.use_mirror_vertex_groups = False
me_001.update()

# ---- objects
ob_gateway_rightdoor = bpy.data.objects.new('Gateway_rightdoor', me_000)
ob_gateway_leftdoor = bpy.data.objects.new('Gateway_leftdoor', me_001)

# ---- transforms, parenting, visibility, modifiers, constraints
ob_gateway_rightdoor.location = (-30.0, 0.0, 0.0)
ob_gateway_rightdoor.scale = (-1.0, 1.0, 1.0)
ob_gateway_rightdoor.lineart.crease_threshold = 0.0
ob_gateway_leftdoor.location = (0.0, 0.0, 0.0)
ob_gateway_leftdoor.lineart.crease_threshold = 0.0

# ---- collection membership
col_collection_1.objects.link(ob_gateway_rightdoor)
col_collection_1.objects.link(ob_gateway_leftdoor)

# ---- scene / render settings (as saved in the file)
scene.frame_start = 1; scene.frame_end = 250; scene.frame_set(1)
scene.render.engine = 'CYCLES'
scene.render.resolution_percentage = 50
scene.render.dither_intensity = 0.0
scene.cycles.use_denoising = False
scene.cycles.samples = 128
scene.cycles.sampling_pattern = 'TABULATED_SOBOL'
scene.cycles.use_adaptive_sampling = False
scene.cycles.use_light_tree = False
scene.cycles.blur_glossy = 0.0
scene.cycles.sample_clamp_indirect = 0.0
scene.view_settings.view_transform = 'Standard'
scene.unit_settings.scale_length = 0.1
bpy.context.view_layer.update()

# ---- added for rendering (the .blend has no active camera and no usable light): camera, sun
cam_auto = bpy.data.cameras.new('AutoCamera')
cam_auto.lens = 50.0
cam_auto.sensor_width = 36.0
cam_auto.clip_end = 1000.0
ob_auto_camera = bpy.data.objects.new('AutoCamera', cam_auto)
scene.collection.objects.link(ob_auto_camera)
ob_auto_camera.location = (24.3225, -47.441, 46.458)
ob_auto_camera.rotation_euler = (1.09748, -7.21219e-08, 0.694738)
scene.camera = ob_auto_camera
light_auto_sun = bpy.data.lights.new('AutoSun', 'SUN')
light_auto_sun.energy = 3.0
light_auto_sun.angle = 0.0523599
ob_auto_sun = bpy.data.objects.new('AutoSun', light_auto_sun)
scene.collection.objects.link(ob_auto_sun)
ob_auto_sun.rotation_euler = (0.872665, 0.174533, 0.523599)
bpy.context.view_layer.update()
